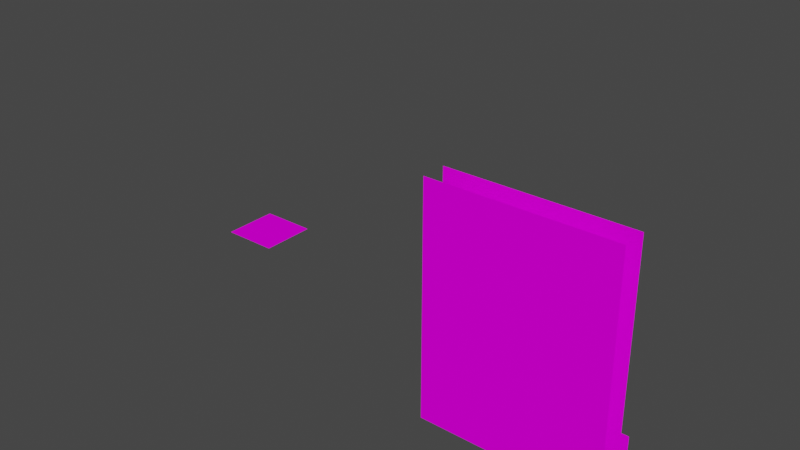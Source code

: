 # Source: level-8.blend  (saved by Blender 3.6.11; exported with 4.5.12 LTS)
import bpy
from mathutils import Matrix  # noqa: F401  (used for matrix-valued properties, if any)

bpy.ops.wm.read_factory_settings(use_empty=True)
scene = bpy.context.scene
scene.name = 'Scene'

# ---- collections
col_collection = bpy.data.collections.new('Collection'); scene.collection.children.link(col_collection)

# ---- images (referenced by path relative to the original .blend; pixels are not part of the script)
import os
ASSET_DIR = os.environ.get("B2B_ASSET_DIR", "")  # directory of the original .blend (textures are referenced by path, not embedded)
HERE = os.path.dirname(os.path.abspath(__file__))  # packed textures are extracted next to this script under _unpacked/

def load_image(name, relpath, width, height, colorspace="sRGB"):
    """Load a texture the original file referenced (path relative to the .blend, or extracted next to this script)."""
    p = next((c for c in (os.path.join(HERE, relpath), os.path.join(ASSET_DIR, relpath)) if relpath and os.path.exists(c)), "")
    if p:
        img = bpy.data.images.load(p, check_existing=True)
        img.name = name
    else:  # same state as the original file: an image datablock whose file is absent (Cycles renders it pink)
        img = bpy.data.images.new(name, width, height)
        img.source = "FILE"
        img.filepath = "//" + (relpath or name)
    img.colorspace_settings.name = colorspace
    return img
img_grass_png = load_image('grass.png', 'grass.png', 1024, 1024, 'sRGB')
img_dirt_wall_png = load_image('dirt-wall.png', 'dirt-wall.png', 1024, 1024, 'sRGB')
img_background_forest_1_png_001 = load_image('background-forest-1.png.001', 'background-forest-1.png', 1024, 1024, 'sRGB')
img_background_forest_2_png_001 = load_image('background-forest-2.png.001', 'background-forest-2.png', 1024, 1024, 'sRGB')
img_background_blackberry_bushes_png = load_image('background-blackberry-bushes.png', 'background-blackberry-bushes.png', 1024, 1024, 'sRGB')

# ---- materials (node trees are filled in below, after node groups)
mat_terrain = bpy.data.materials.new('terrain')
mat_terrain.alpha_threshold = 0.0
mat_terrain.use_backface_culling = True
mat_terrain.roughness = 0.5
mat_terrain.line_color = (0.0, 0.0, 0.0, 1.0)
mat_dirt_wall = bpy.data.materials.new('dirt wall')
mat_dirt_wall.alpha_threshold = 0.0
mat_dirt_wall.use_backface_culling = True
mat_dirt_wall.roughness = 0.5
mat_dirt_wall.line_color = (0.0, 0.0, 0.0, 1.0)
mat_tree_wall = bpy.data.materials.new('tree wall')
mat_tree_wall_solid = bpy.data.materials.new('tree wall solid')
mat_blackberry_wall = bpy.data.materials.new('blackberry wall')

# ---- material node trees
mat_terrain.use_nodes = True; mat_terrain.node_tree.nodes.clear()
_N = mat_terrain.node_tree.nodes; _L = mat_terrain.node_tree.links
n0 = _N.new('ShaderNodeOutputMaterial'); n0.name = 'Material Output'; n0.location = (300, 300)
n1 = _N.new('ShaderNodeBsdfPrincipled'); n1.name = 'Principled BSDF'; n1.location = (10, 300)
n1.distribution = 'GGX'
n1.subsurface_method = 'RANDOM_WALK_SKIN'
n1.inputs[3].default_value = 1.45
n1.inputs[13].default_value = 0.0
n1.inputs[27].default_value = (0.0, 0.0, 0.0, 1.0)
n1.inputs[28].default_value = 1.0
n2 = _N.new('ShaderNodeTexImage'); n2.name = 'Image Texture'; n2.location = (-280, 280)
n2.image = img_grass_png
_L.new(n1.outputs[0], n0.inputs[0])
_L.new(n2.outputs[0], n1.inputs[0])
n0.is_active_output = True
mat_dirt_wall.use_nodes = True; mat_dirt_wall.node_tree.nodes.clear()
_N = mat_dirt_wall.node_tree.nodes; _L = mat_dirt_wall.node_tree.links
n0 = _N.new('ShaderNodeOutputMaterial'); n0.name = 'Material Output'; n0.location = (300, 300)
n1 = _N.new('ShaderNodeBsdfPrincipled'); n1.name = 'Principled BSDF'; n1.location = (10, 300)
n1.distribution = 'GGX'
n1.subsurface_method = 'RANDOM_WALK_SKIN'
n1.inputs[3].default_value = 1.45
n1.inputs[13].default_value = 0.0
n1.inputs[27].default_value = (0.0, 0.0, 0.0, 1.0)
n1.inputs[28].default_value = 1.0
n2 = _N.new('ShaderNodeTexImage'); n2.name = 'Image Texture'; n2.location = (-280, 280)
n2.image = img_dirt_wall_png
_L.new(n1.outputs[0], n0.inputs[0])
_L.new(n2.outputs[0], n1.inputs[0])
n0.is_active_output = True
mat_tree_wall.use_nodes = True; mat_tree_wall.node_tree.nodes.clear()
_N = mat_tree_wall.node_tree.nodes; _L = mat_tree_wall.node_tree.links
n0 = _N.new('ShaderNodeBsdfPrincipled'); n0.name = 'Principled BSDF'; n0.location = (10, 300)
n0.distribution = 'GGX'
n0.subsurface_method = 'RANDOM_WALK_SKIN'
n0.inputs[2].default_value = 1.0
n0.inputs[3].default_value = 1.45
n0.inputs[13].default_value = 0.0
n0.inputs[27].default_value = (0.0, 0.0, 0.0, 1.0)
n0.inputs[28].default_value = 1.0
n1 = _N.new('ShaderNodeOutputMaterial'); n1.name = 'Material Output'; n1.location = (300, 300)
n2 = _N.new('ShaderNodeTexImage'); n2.name = 'Image Texture'; n2.location = (-280, 280)
n2.image = img_background_forest_1_png_001
n3 = _N.new('ShaderNodeTexImage'); n3.name = 'Image Texture.001'; n3.location = (-280, -120)
n3.image = img_background_forest_1_png_001
_L.new(n0.outputs[0], n1.inputs[0])
_L.new(n2.outputs[0], n0.inputs[0])
_L.new(n3.outputs[1], n0.inputs[4])
n1.is_active_output = True
mat_tree_wall_solid.use_nodes = True; mat_tree_wall_solid.node_tree.nodes.clear()
_N = mat_tree_wall_solid.node_tree.nodes; _L = mat_tree_wall_solid.node_tree.links
n0 = _N.new('ShaderNodeBsdfPrincipled'); n0.name = 'Principled BSDF'; n0.location = (10, 300)
n0.distribution = 'GGX'
n0.subsurface_method = 'RANDOM_WALK_SKIN'
n0.inputs[2].default_value = 1.0
n0.inputs[3].default_value = 1.45
n0.inputs[13].default_value = 0.0
n0.inputs[27].default_value = (0.0, 0.0, 0.0, 1.0)
n0.inputs[28].default_value = 1.0
n1 = _N.new('ShaderNodeOutputMaterial'); n1.name = 'Material Output'; n1.location = (300, 300)
n2 = _N.new('ShaderNodeTexImage'); n2.name = 'Image Texture'; n2.location = (-280, 280)
n2.image = img_background_forest_2_png_001
n3 = _N.new('ShaderNodeTexImage'); n3.name = 'Image Texture.001'; n3.location = (-280, -120)
n3.image = img_background_forest_2_png_001
_L.new(n0.outputs[0], n1.inputs[0])
_L.new(n2.outputs[0], n0.inputs[0])
_L.new(n3.outputs[1], n0.inputs[4])
n1.is_active_output = True
mat_blackberry_wall.use_nodes = True; mat_blackberry_wall.node_tree.nodes.clear()
_N = mat_blackberry_wall.node_tree.nodes; _L = mat_blackberry_wall.node_tree.links
n0 = _N.new('ShaderNodeBsdfPrincipled'); n0.name = 'Principled BSDF'; n0.location = (10, 300)
n0.distribution = 'GGX'
n0.subsurface_method = 'RANDOM_WALK_SKIN'
n0.inputs[2].default_value = 1.0
n0.inputs[3].default_value = 1.45
n0.inputs[13].default_value = 0.0
n0.inputs[27].default_value = (0.0, 0.0, 0.0, 1.0)
n0.inputs[28].default_value = 1.0
n1 = _N.new('ShaderNodeOutputMaterial'); n1.name = 'Material Output'; n1.location = (300, 300)
n2 = _N.new('ShaderNodeTexImage'); n2.name = 'Image Texture'; n2.location = (-280, 280)
n2.image = img_background_blackberry_bushes_png
n3 = _N.new('ShaderNodeTexImage'); n3.name = 'Image Texture.001'; n3.location = (-280, -120)
n3.image = img_background_blackberry_bushes_png
_L.new(n0.outputs[0], n1.inputs[0])
_L.new(n2.outputs[0], n0.inputs[0])
_L.new(n3.outputs[1], n0.inputs[4])
n1.is_active_output = True

# ---- world
world_world = bpy.data.worlds.new('World'); scene.world = world_world
world_world.use_nodes = True; world_world.node_tree.nodes.clear()
_N = world_world.node_tree.nodes; _L = world_world.node_tree.links
n0 = _N.new('ShaderNodeOutputWorld'); n0.name = 'World Output'; n0.location = (300, 300)
n1 = _N.new('ShaderNodeBackground'); n1.name = 'Background'; n1.location = (10, 300)
n1.inputs[0].default_value = (0.05088, 0.05088, 0.05088, 1.0)
_L.new(n1.outputs[0], n0.inputs[0])
n0.is_active_output = True
world_world.color = (0.05088, 0.05088, 0.05088)
world_world.use_sun_shadow = False
world_world.sun_shadow_jitter_overblur = 0.0

# ---- meshes
me_level_8 = bpy.data.meshes.new('level-8')
me_level_8.from_pydata([(-3.5, -3.5, -6.912e-11), (3.5, -3.5, -6.912e-11), (-9.537e-07, -3.5, -6.912e-11), (0.0, 3.5, -6.912e-11), (-3.5, 3.5, -6.912e-11), (9.537e-07, 0.0, -6.912e-11), (3.5, 3.5, -6.912e-11), (-3.5, 0.0, -6.912e-11), (3.5, 0.0, -6.912e-11)], [], [(8, 6, 3, 5), (5, 3, 4, 7), (2, 5, 7, 0), (1, 8, 5, 2)])
me_level_8.polygons.foreach_set('use_smooth', [True] * 4)
_uv = me_level_8.uv_layers.new(name='UVMap')
_uv.uv.foreach_set('vector', [-23.91, -15.0, -23.91, -14.46, -24.45, -14.46, -24.45, -15.0, -24.45, -15.0, -24.45, -14.46, -24.99, -14.46, -24.99, -15.0, -24.45, -15.54, -24.45, -15.0, -24.99, -15.0, -24.99, -15.54, -23.91, -15.54, -23.91, -15.0, -24.45, -15.0, -24.45, -15.54])
_ca = me_level_8.color_attributes.new('Attribute', 'BYTE_COLOR', 'CORNER')
_ca.data.foreach_set('color', [1.0, 1.0, 1.0, 1.0, 1.0, 1.0, 1.0, 1.0, 1.0, 1.0, 1.0, 1.0, 1.0, 0.0, 0.0, 1.0, 1.0, 0.0, 0.0, 1.0, 1.0, 1.0, 1.0, 1.0, 1.0, 1.0, 1.0, 1.0, 1.0, 1.0, 1.0, 1.0, 1.0, 1.0, 1.0, 1.0, 1.0, 0.0, 0.0, 1.0, 1.0, 1.0, 1.0, 1.0, 1.0, 1.0, 0.0, 1.0, 1.0, 1.0, 0.0, 1.0, 1.0, 1.0, 1.0, 1.0, 1.0, 0.0, 0.0, 1.0, 1.0, 1.0, 1.0, 1.0])
me_level_8.materials.append(mat_terrain)
me_level_8.materials.append(mat_dirt_wall)
me_level_8.use_paint_bone_selection = False
me_level_8.use_paint_mask = True
me_level_8.update()
me_level_8_tree_wall = bpy.data.meshes.new('level-8-tree-wall')
me_level_8_tree_wall.from_pydata([(40.06, -18.41, 9.537e-07), (40.06, -18.41, 26.0), (40.06, -15.61, 3.815e-06), (40.06, -15.61, 26.0), (40.06, -14.0, 1.907e-06), (40.06, -14.0, 5.0), (60.06, -14.0, 5.0), (60.06, -14.0, 1.907e-06), (60.06, -15.61, 26.0), (60.06, -15.61, 3.815e-06), (60.06, -18.41, 26.0), (60.06, -18.41, 9.537e-07)], [], [(5, 6, 7, 4), (3, 8, 9, 2), (1, 10, 11, 0)])
me_level_8_tree_wall.polygons.foreach_set('use_smooth', [True] * 3)
me_level_8_tree_wall.polygons.foreach_set('material_index', [2, 0, 1])
_uv = me_level_8_tree_wall.uv_layers.new(name='UVMap')
_uv.uv.foreach_set('vector', [0.8755, 0.9801, -0.8464, 0.9801, -0.8464, 0.01989, 0.8755, 0.01989, -1.112, 0.993, -1.996, 0.993, -1.996, 0.006976, -1.112, 0.006976, 0.0004764, 0.995, -0.8385, 0.995, -0.8385, 0.005038, 0.0004758, 0.005037])
_ca = me_level_8_tree_wall.color_attributes.new('Attribute', 'BYTE_COLOR', 'CORNER')
_ca.data.foreach_set('color', [1.0, 1.0, 1.0, 1.0, 1.0, 1.0, 1.0, 1.0, 1.0, 1.0, 1.0, 1.0, 1.0, 1.0, 1.0, 1.0, 1.0, 1.0, 1.0, 1.0, 1.0, 1.0, 1.0, 1.0, 1.0, 1.0, 1.0, 1.0, 1.0, 1.0, 1.0, 1.0, 1.0, 1.0, 1.0, 1.0, 1.0, 1.0, 1.0, 1.0, 1.0, 1.0, 1.0, 1.0, 1.0, 1.0, 1.0, 1.0])
me_level_8_tree_wall.materials.append(mat_tree_wall)
me_level_8_tree_wall.materials.append(mat_tree_wall_solid)
me_level_8_tree_wall.materials.append(mat_blackberry_wall)
me_level_8_tree_wall.update()

# ---- objects
ob_level_8 = bpy.data.objects.new('level-8', me_level_8)
ob_level_8_tree_wall = bpy.data.objects.new('level-8-tree-wall', me_level_8_tree_wall)

# ---- transforms, parenting, visibility, modifiers, constraints
ob_level_8.location = (0.0, 0.0, 0.0)
_vg = ob_level_8.vertex_groups.new(name='Group')
_vg = ob_level_8.vertex_groups.new(name='Group.001')
_m = ob_level_8.modifiers.new('EdgeSplit', 'EDGE_SPLIT')
_m.use_edge_angle = False
ob_level_8_tree_wall.location = (0.0, 0.0, 0.0)

# ---- collection membership
col_collection.objects.link(ob_level_8)
col_collection.objects.link(ob_level_8_tree_wall)

# ---- scene / render settings (as saved in the file)
scene.frame_start = 1; scene.frame_end = 250; scene.frame_set(8)
scene.render.engine = 'CYCLES'
scene.render.fps = 30
scene.cycles.sampling_pattern = 'TABULATED_SOBOL'
scene.cycles.bake_type = 'DIFFUSE'
scene.view_settings.view_transform = 'Filmic'
bpy.context.view_layer.update()

# ---- added for rendering (the .blend has no active camera and no usable light): camera, sun
cam_auto = bpy.data.cameras.new('AutoCamera')
cam_auto.lens = 50.0
cam_auto.sensor_width = 36.0
cam_auto.clip_end = 1170.44
ob_auto_camera = bpy.data.objects.new('AutoCamera', cam_auto)
scene.collection.objects.link(ob_auto_camera)
ob_auto_camera.location = (94.9708, -87.486, 66.3534)
ob_auto_camera.rotation_euler = (1.09748, -7.21219e-08, 0.694738)
scene.camera = ob_auto_camera
light_auto_sun = bpy.data.lights.new('AutoSun', 'SUN')
light_auto_sun.energy = 3.0
light_auto_sun.angle = 0.0523599
ob_auto_sun = bpy.data.objects.new('AutoSun', light_auto_sun)
scene.collection.objects.link(ob_auto_sun)
ob_auto_sun.rotation_euler = (0.872665, 0.174533, 0.523599)
bpy.context.view_layer.update()
